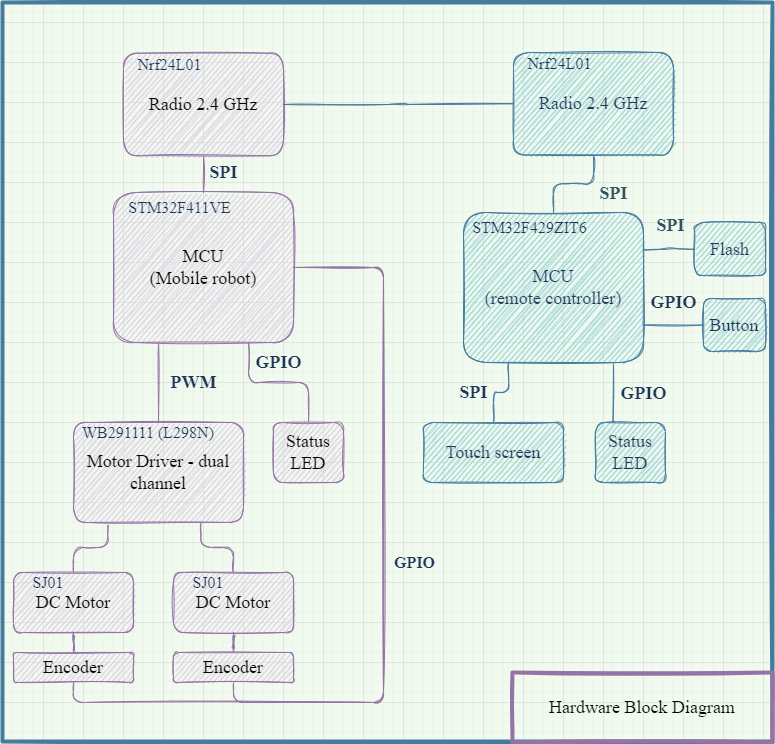

The diagram above was exported from draw.io. Its source (the exported page's mxGraphModel, read from the mxfile embedded in the PNG):
<mxGraphModel dx="2048" dy="754" grid="1" gridSize="10" guides="1" tooltips="1" connect="1" arrows="1" fold="1" page="1" pageScale="1" pageWidth="827" pageHeight="1169" background="#F1FAEE" math="0" shadow="0">
  <root>
    <mxCell id="0" />
    <mxCell id="1" parent="0" />
    <mxCell id="w8mIpnhObAFhSEqiOdWa-1" value="" style="rounded=0;whiteSpace=wrap;html=1;fontColor=#1D3557;strokeColor=#457B9D;fillColor=none;strokeWidth=4;sketch=1;fontFamily=Computer Modern;fontSource=https%3A%2F%2Ffonts.googleapis.com%2Fcss%3Ffamily%3DComputer%2BModern;shadow=0;glass=0;" parent="1" vertex="1">
      <mxGeometry x="-801" y="180" width="770" height="739" as="geometry" />
    </mxCell>
    <mxCell id="Uzonyh6WQcR22hM6_mPs-10" value="&lt;font face=&quot;Computer Modern&quot; style=&quot;font-size: 18px&quot;&gt;Hardware Block Diagram&lt;/font&gt;" style="rounded=0;whiteSpace=wrap;html=1;strokeColor=#9673a6;strokeWidth=4;fillColor=none;sketch=1;" parent="1" vertex="1">
      <mxGeometry x="-291" y="850" width="260" height="70" as="geometry" />
    </mxCell>
    <mxCell id="w8mIpnhObAFhSEqiOdWa-7" value="&lt;font face=&quot;Computer Modern&quot; data-font-src=&quot;https://fonts.googleapis.com/css?family=Computer+Modern&quot;&gt;SPI&lt;/font&gt;" style="edgeStyle=orthogonalEdgeStyle;shape=connector;rounded=1;sketch=1;orthogonalLoop=1;jettySize=auto;html=1;exitX=0.5;exitY=0;exitDx=0;exitDy=0;entryX=0.5;entryY=1;entryDx=0;entryDy=0;labelBackgroundColor=none;fontFamily=Helvetica;fontSize=18;fontColor=#345265;startArrow=none;startFill=0;endArrow=none;endFill=0;strokeColor=#457B9D;fontStyle=1;" parent="1" source="Uzonyh6WQcR22hM6_mPs-31" target="Uzonyh6WQcR22hM6_mPs-35" edge="1">
      <mxGeometry x="0.4108" y="-22" relative="1" as="geometry">
        <mxPoint x="-2" y="9" as="offset" />
      </mxGeometry>
    </mxCell>
    <mxCell id="w8mIpnhObAFhSEqiOdWa-22" value="SPI" style="edgeStyle=orthogonalEdgeStyle;shape=connector;rounded=1;sketch=1;orthogonalLoop=1;jettySize=auto;html=1;labelBackgroundColor=none;fontFamily=Computer Modern;fontSource=https%3A%2F%2Ffonts.googleapis.com%2Fcss%3Ffamily%3DComputer%2BModern;fontSize=18;fontColor=#1D3557;startArrow=none;startFill=0;endArrow=none;endFill=0;strokeColor=#457B9D;exitX=0.25;exitY=1;exitDx=0;exitDy=0;fontStyle=1" parent="1" source="Uzonyh6WQcR22hM6_mPs-31" target="w8mIpnhObAFhSEqiOdWa-21" edge="1">
      <mxGeometry x="0.2006" y="-20" relative="1" as="geometry">
        <mxPoint as="offset" />
      </mxGeometry>
    </mxCell>
    <mxCell id="w8mIpnhObAFhSEqiOdWa-14" value="&lt;font face=&quot;Computer Modern&quot; data-font-src=&quot;https://fonts.googleapis.com/css?family=Computer+Modern&quot; style=&quot;font-size: 18px&quot;&gt;&lt;b&gt;PWM&lt;/b&gt;&lt;/font&gt;" style="edgeStyle=orthogonalEdgeStyle;shape=connector;rounded=1;sketch=1;orthogonalLoop=1;jettySize=auto;html=1;labelBackgroundColor=none;fontFamily=Helvetica;fontSize=12;fontColor=#1D3557;startArrow=none;startFill=0;endArrow=none;endFill=0;strokeColor=#9673a6;exitX=0.25;exitY=1;exitDx=0;exitDy=0;fillColor=#e1d5e7;" parent="1" source="Uzonyh6WQcR22hM6_mPs-33" target="w8mIpnhObAFhSEqiOdWa-13" edge="1">
      <mxGeometry y="35" relative="1" as="geometry">
        <mxPoint as="offset" />
      </mxGeometry>
    </mxCell>
    <mxCell id="w8mIpnhObAFhSEqiOdWa-20" value="GPIO" style="edgeStyle=orthogonalEdgeStyle;shape=connector;rounded=1;sketch=1;orthogonalLoop=1;jettySize=auto;html=1;labelBackgroundColor=none;fontFamily=Computer Modern;fontSource=https%3A%2F%2Ffonts.googleapis.com%2Fcss%3Ffamily%3DComputer%2BModern;fontSize=18;fontColor=#1D3557;startArrow=none;startFill=0;endArrow=none;endFill=0;strokeColor=#9673a6;exitX=0.75;exitY=1;exitDx=0;exitDy=0;fontStyle=1;fillColor=#e1d5e7;" parent="1" source="Uzonyh6WQcR22hM6_mPs-33" target="w8mIpnhObAFhSEqiOdWa-19" edge="1">
      <mxGeometry y="20" relative="1" as="geometry">
        <mxPoint x="-1" as="offset" />
      </mxGeometry>
    </mxCell>
    <mxCell id="w8mIpnhObAFhSEqiOdWa-30" value="&lt;b&gt;&lt;font style=&quot;font-size: 18px&quot;&gt;SPI&lt;/font&gt;&lt;/b&gt;" style="edgeStyle=orthogonalEdgeStyle;shape=connector;rounded=1;sketch=1;orthogonalLoop=1;jettySize=auto;html=1;exitX=0.5;exitY=0;exitDx=0;exitDy=0;entryX=0.5;entryY=1;entryDx=0;entryDy=0;labelBackgroundColor=none;fontFamily=Computer Modern;fontSource=https%3A%2F%2Ffonts.googleapis.com%2Fcss%3Ffamily%3DComputer%2BModern;fontSize=16;fontColor=#1D3557;startArrow=none;startFill=0;endArrow=none;endFill=0;strokeColor=#9673a6;fillColor=#e1d5e7;" parent="1" source="Uzonyh6WQcR22hM6_mPs-33" target="w8mIpnhObAFhSEqiOdWa-28" edge="1">
      <mxGeometry x="0.0884" y="-20" relative="1" as="geometry">
        <mxPoint as="offset" />
      </mxGeometry>
    </mxCell>
    <mxCell id="w8mIpnhObAFhSEqiOdWa-16" value="" style="edgeStyle=orthogonalEdgeStyle;shape=connector;rounded=1;sketch=1;orthogonalLoop=1;jettySize=auto;html=1;labelBackgroundColor=none;fontFamily=Computer Modern;fontSource=https%3A%2F%2Ffonts.googleapis.com%2Fcss%3Ffamily%3DComputer%2BModern;fontSize=18;fontColor=#1D3557;startArrow=none;startFill=0;endArrow=none;endFill=0;strokeColor=#9673a6;exitX=0.202;exitY=1.024;exitDx=0;exitDy=0;exitPerimeter=0;fillColor=#e1d5e7;" parent="1" source="w8mIpnhObAFhSEqiOdWa-13" target="w8mIpnhObAFhSEqiOdWa-15" edge="1">
      <mxGeometry relative="1" as="geometry" />
    </mxCell>
    <mxCell id="w8mIpnhObAFhSEqiOdWa-18" value="" style="edgeStyle=orthogonalEdgeStyle;shape=connector;rounded=1;sketch=1;orthogonalLoop=1;jettySize=auto;html=1;labelBackgroundColor=none;fontFamily=Computer Modern;fontSource=https%3A%2F%2Ffonts.googleapis.com%2Fcss%3Ffamily%3DComputer%2BModern;fontSize=18;fontColor=#1D3557;startArrow=none;startFill=0;endArrow=none;endFill=0;strokeColor=#9673a6;exitX=0.75;exitY=1;exitDx=0;exitDy=0;fillColor=#e1d5e7;" parent="1" source="w8mIpnhObAFhSEqiOdWa-13" target="w8mIpnhObAFhSEqiOdWa-17" edge="1">
      <mxGeometry relative="1" as="geometry" />
    </mxCell>
    <mxCell id="w8mIpnhObAFhSEqiOdWa-42" value="" style="edgeStyle=orthogonalEdgeStyle;shape=connector;rounded=1;sketch=1;orthogonalLoop=1;jettySize=auto;html=1;labelBackgroundColor=none;fontFamily=Computer Modern;fontSource=https%3A%2F%2Ffonts.googleapis.com%2Fcss%3Ffamily%3DComputer%2BModern;fontSize=16;fontColor=#1D3557;startArrow=none;startFill=0;endArrow=none;endFill=0;strokeColor=#9673a6;fillColor=#e1d5e7;" parent="1" source="w8mIpnhObAFhSEqiOdWa-15" target="w8mIpnhObAFhSEqiOdWa-41" edge="1">
      <mxGeometry relative="1" as="geometry" />
    </mxCell>
    <mxCell id="w8mIpnhObAFhSEqiOdWa-44" value="" style="edgeStyle=orthogonalEdgeStyle;shape=connector;rounded=1;sketch=1;orthogonalLoop=1;jettySize=auto;html=1;labelBackgroundColor=none;fontFamily=Computer Modern;fontSource=https%3A%2F%2Ffonts.googleapis.com%2Fcss%3Ffamily%3DComputer%2BModern;fontSize=16;fontColor=#1D3557;startArrow=none;startFill=0;endArrow=none;endFill=0;strokeColor=#9673a6;fillColor=#e1d5e7;" parent="1" source="w8mIpnhObAFhSEqiOdWa-17" target="w8mIpnhObAFhSEqiOdWa-43" edge="1">
      <mxGeometry relative="1" as="geometry" />
    </mxCell>
    <mxCell id="w8mIpnhObAFhSEqiOdWa-19" value="Status LED" style="whiteSpace=wrap;html=1;fillColor=#e1d5e7;strokeColor=#9673a6;rounded=1;sketch=1;fontFamily=Computer Modern;fontSource=https%3A%2F%2Ffonts.googleapis.com%2Fcss%3Ffamily%3DComputer%2BModern;fontSize=18;" parent="1" vertex="1">
      <mxGeometry x="-530" y="600" width="70" height="60" as="geometry" />
    </mxCell>
    <mxCell id="w8mIpnhObAFhSEqiOdWa-21" value="&lt;font face=&quot;Computer Modern&quot; style=&quot;font-size: 18px&quot;&gt;Touch screen&lt;br&gt;&lt;/font&gt;" style="rounded=1;whiteSpace=wrap;html=1;fillColor=#A8DADC;strokeColor=#457B9D;fontColor=#1D3557;sketch=1;" parent="1" vertex="1">
      <mxGeometry x="-380" y="600" width="140" height="60" as="geometry" />
    </mxCell>
    <mxCell id="w8mIpnhObAFhSEqiOdWa-24" value="GPIO" style="edgeStyle=orthogonalEdgeStyle;shape=connector;rounded=1;sketch=1;orthogonalLoop=1;jettySize=auto;html=1;entryX=0.833;entryY=1.007;entryDx=0;entryDy=0;entryPerimeter=0;labelBackgroundColor=none;fontFamily=Computer Modern;fontSource=https%3A%2F%2Ffonts.googleapis.com%2Fcss%3Ffamily%3DComputer%2BModern;fontSize=18;fontColor=#1D3557;startArrow=none;startFill=0;endArrow=none;endFill=0;strokeColor=#457B9D;fontStyle=1;exitX=0.25;exitY=0;exitDx=0;exitDy=0;" parent="1" source="w8mIpnhObAFhSEqiOdWa-23" target="Uzonyh6WQcR22hM6_mPs-31" edge="1">
      <mxGeometry x="0.0115" y="-30" relative="1" as="geometry">
        <Array as="points">
          <mxPoint x="-190" y="600" />
        </Array>
        <mxPoint as="offset" />
      </mxGeometry>
    </mxCell>
    <mxCell id="w8mIpnhObAFhSEqiOdWa-23" value="Status LED" style="whiteSpace=wrap;html=1;fillColor=#A8DADC;strokeColor=#457B9D;fontColor=#1D3557;rounded=1;sketch=1;fontFamily=Computer Modern;fontSource=https%3A%2F%2Ffonts.googleapis.com%2Fcss%3Ffamily%3DComputer%2BModern;fontSize=18;" parent="1" vertex="1">
      <mxGeometry x="-208" y="600" width="70" height="60" as="geometry" />
    </mxCell>
    <mxCell id="w8mIpnhObAFhSEqiOdWa-26" value="" style="group" parent="1" vertex="1" connectable="0">
      <mxGeometry x="-310" y="220" width="180" height="112.5" as="geometry" />
    </mxCell>
    <mxCell id="Uzonyh6WQcR22hM6_mPs-35" value="&lt;font face=&quot;Computer Modern&quot; style=&quot;font-size: 18px&quot;&gt;Radio 2.4 GHz&lt;/font&gt;" style="rounded=1;whiteSpace=wrap;html=1;fillColor=#A8DADC;strokeColor=#457B9D;fontColor=#1D3557;sketch=1;" parent="w8mIpnhObAFhSEqiOdWa-26" vertex="1">
      <mxGeometry x="20" y="10" width="160" height="102.5" as="geometry" />
    </mxCell>
    <mxCell id="w8mIpnhObAFhSEqiOdWa-25" value="&lt;font style=&quot;font-size: 16px&quot;&gt;Nrf24L01&lt;/font&gt;" style="text;html=1;strokeColor=none;fillColor=none;align=center;verticalAlign=middle;whiteSpace=wrap;rounded=0;sketch=1;fontFamily=Computer Modern;fontSource=https%3A%2F%2Ffonts.googleapis.com%2Fcss%3Ffamily%3DComputer%2BModern;fontSize=18;fontColor=#1D3557;labelBorderColor=none;" parent="w8mIpnhObAFhSEqiOdWa-26" vertex="1">
      <mxGeometry width="133" height="42" as="geometry" />
    </mxCell>
    <mxCell id="w8mIpnhObAFhSEqiOdWa-27" value="" style="group" parent="1" vertex="1" connectable="0">
      <mxGeometry x="-700" y="220.75" width="180" height="112.5" as="geometry" />
    </mxCell>
    <mxCell id="w8mIpnhObAFhSEqiOdWa-28" value="&lt;font face=&quot;Computer Modern&quot; style=&quot;font-size: 18px&quot;&gt;Radio 2.4 GHz&lt;/font&gt;" style="rounded=1;whiteSpace=wrap;html=1;fillColor=#e1d5e7;strokeColor=#9673a6;sketch=1;" parent="w8mIpnhObAFhSEqiOdWa-27" vertex="1">
      <mxGeometry x="20" y="10" width="160" height="102.5" as="geometry" />
    </mxCell>
    <mxCell id="w8mIpnhObAFhSEqiOdWa-29" value="&lt;font style=&quot;font-size: 16px&quot;&gt;Nrf24L01&lt;/font&gt;" style="text;html=1;strokeColor=none;fillColor=none;align=center;verticalAlign=middle;whiteSpace=wrap;rounded=0;sketch=1;fontFamily=Computer Modern;fontSource=https%3A%2F%2Ffonts.googleapis.com%2Fcss%3Ffamily%3DComputer%2BModern;fontSize=18;fontColor=#1D3557;labelBorderColor=none;" parent="w8mIpnhObAFhSEqiOdWa-27" vertex="1">
      <mxGeometry width="133" height="42" as="geometry" />
    </mxCell>
    <mxCell id="w8mIpnhObAFhSEqiOdWa-31" style="edgeStyle=orthogonalEdgeStyle;shape=connector;rounded=1;sketch=1;orthogonalLoop=1;jettySize=auto;html=1;exitX=1;exitY=0.5;exitDx=0;exitDy=0;entryX=0;entryY=0.5;entryDx=0;entryDy=0;labelBackgroundColor=none;fontFamily=Computer Modern;fontSource=https%3A%2F%2Ffonts.googleapis.com%2Fcss%3Ffamily%3DComputer%2BModern;fontSize=16;fontColor=#1D3557;startArrow=none;startFill=0;endArrow=none;endFill=0;strokeColor=#457B9D;" parent="1" source="w8mIpnhObAFhSEqiOdWa-28" target="Uzonyh6WQcR22hM6_mPs-35" edge="1">
      <mxGeometry relative="1" as="geometry" />
    </mxCell>
    <mxCell id="w8mIpnhObAFhSEqiOdWa-45" style="edgeStyle=orthogonalEdgeStyle;shape=connector;rounded=1;sketch=1;orthogonalLoop=1;jettySize=auto;html=1;exitX=0.5;exitY=1;exitDx=0;exitDy=0;entryX=1;entryY=0.5;entryDx=0;entryDy=0;labelBackgroundColor=none;fontFamily=Computer Modern;fontSource=https%3A%2F%2Ffonts.googleapis.com%2Fcss%3Ffamily%3DComputer%2BModern;fontSize=16;fontColor=#1D3557;startArrow=none;startFill=0;endArrow=none;endFill=0;strokeColor=#9673a6;fillColor=#e1d5e7;" parent="1" source="w8mIpnhObAFhSEqiOdWa-41" target="Uzonyh6WQcR22hM6_mPs-33" edge="1">
      <mxGeometry relative="1" as="geometry">
        <Array as="points">
          <mxPoint x="-730" y="880" />
          <mxPoint x="-420" y="880" />
          <mxPoint x="-420" y="445" />
        </Array>
      </mxGeometry>
    </mxCell>
    <mxCell id="w8mIpnhObAFhSEqiOdWa-41" value="Encoder" style="whiteSpace=wrap;html=1;fillColor=#e1d5e7;strokeColor=#9673a6;rounded=1;sketch=1;fontFamily=Computer Modern;fontSource=https%3A%2F%2Ffonts.googleapis.com%2Fcss%3Ffamily%3DComputer%2BModern;fontSize=18;" parent="1" vertex="1">
      <mxGeometry x="-790" y="830" width="120" height="30" as="geometry" />
    </mxCell>
    <mxCell id="w8mIpnhObAFhSEqiOdWa-46" style="edgeStyle=orthogonalEdgeStyle;shape=connector;rounded=1;sketch=1;orthogonalLoop=1;jettySize=auto;html=1;exitX=0.5;exitY=1;exitDx=0;exitDy=0;labelBackgroundColor=none;fontFamily=Computer Modern;fontSource=https%3A%2F%2Ffonts.googleapis.com%2Fcss%3Ffamily%3DComputer%2BModern;fontSize=18;fontColor=#1D3557;startArrow=none;startFill=0;endArrow=none;endFill=0;strokeColor=#9673a6;entryX=1;entryY=0.5;entryDx=0;entryDy=0;fontStyle=1;fillColor=#e1d5e7;" parent="1" source="w8mIpnhObAFhSEqiOdWa-43" target="Uzonyh6WQcR22hM6_mPs-33" edge="1">
      <mxGeometry relative="1" as="geometry">
        <mxPoint x="-510" y="450" as="targetPoint" />
        <Array as="points">
          <mxPoint x="-570" y="880" />
          <mxPoint x="-420" y="880" />
          <mxPoint x="-420" y="445" />
        </Array>
      </mxGeometry>
    </mxCell>
    <mxCell id="w8mIpnhObAFhSEqiOdWa-47" value="GPIO" style="edgeLabel;html=1;align=center;verticalAlign=middle;resizable=0;points=[];fontSize=16;fontFamily=Computer Modern;fontColor=#1D3557;labelBackgroundColor=none;fontStyle=1" parent="w8mIpnhObAFhSEqiOdWa-46" vertex="1" connectable="0">
      <mxGeometry x="-0.0664" y="-1" relative="1" as="geometry">
        <mxPoint x="29" y="14" as="offset" />
      </mxGeometry>
    </mxCell>
    <mxCell id="w8mIpnhObAFhSEqiOdWa-43" value="&lt;span&gt;Encoder&lt;/span&gt;" style="whiteSpace=wrap;html=1;fontSize=18;fontFamily=Computer Modern;fillColor=#e1d5e7;strokeColor=#9673a6;rounded=1;sketch=1;fontSource=https%3A%2F%2Ffonts.googleapis.com%2Fcss%3Ffamily%3DComputer%2BModern;" parent="1" vertex="1">
      <mxGeometry x="-630" y="830" width="120" height="30" as="geometry" />
    </mxCell>
    <mxCell id="w8mIpnhObAFhSEqiOdWa-50" value="" style="group" parent="1" vertex="1" connectable="0">
      <mxGeometry x="-690" y="370" width="180" height="150" as="geometry" />
    </mxCell>
    <mxCell id="Uzonyh6WQcR22hM6_mPs-33" value="&lt;font face=&quot;Computer Modern&quot; style=&quot;font-size: 18px&quot;&gt;MCU&lt;br&gt;(Mobile robot)&lt;/font&gt;" style="rounded=1;whiteSpace=wrap;html=1;fillColor=#e1d5e7;strokeColor=#9673a6;sketch=1;" parent="w8mIpnhObAFhSEqiOdWa-50" vertex="1">
      <mxGeometry width="180" height="150" as="geometry" />
    </mxCell>
    <mxCell id="w8mIpnhObAFhSEqiOdWa-40" value="&lt;font style=&quot;font-size: 16px&quot;&gt;STM32F411VE&lt;/font&gt;" style="text;html=1;strokeColor=none;fillColor=none;align=center;verticalAlign=middle;whiteSpace=wrap;rounded=0;sketch=1;fontFamily=Computer Modern;fontSource=https%3A%2F%2Ffonts.googleapis.com%2Fcss%3Ffamily%3DComputer%2BModern;fontSize=16;fontColor=#1D3557;labelBorderColor=none;" parent="w8mIpnhObAFhSEqiOdWa-50" vertex="1">
      <mxGeometry width="133" height="30" as="geometry" />
    </mxCell>
    <mxCell id="w8mIpnhObAFhSEqiOdWa-51" value="" style="group" parent="1" vertex="1" connectable="0">
      <mxGeometry x="-340" y="390" width="180" height="150" as="geometry" />
    </mxCell>
    <mxCell id="Uzonyh6WQcR22hM6_mPs-31" value="&lt;font face=&quot;Computer Modern&quot; style=&quot;font-size: 18px&quot;&gt;MCU&lt;br&gt;(remote controller)&lt;/font&gt;" style="rounded=1;whiteSpace=wrap;html=1;fillColor=#A8DADC;strokeColor=#457B9D;fontColor=#1D3557;sketch=1;" parent="w8mIpnhObAFhSEqiOdWa-51" vertex="1">
      <mxGeometry width="180" height="150" as="geometry" />
    </mxCell>
    <mxCell id="w8mIpnhObAFhSEqiOdWa-38" value="&lt;font style=&quot;font-size: 16px;&quot;&gt;STM32F429ZIT6&lt;/font&gt;" style="text;html=1;strokeColor=none;fillColor=none;align=center;verticalAlign=middle;whiteSpace=wrap;rounded=0;sketch=1;fontFamily=Computer Modern;fontSource=https%3A%2F%2Ffonts.googleapis.com%2Fcss%3Ffamily%3DComputer%2BModern;fontSize=16;fontColor=#1D3557;labelBorderColor=none;" parent="w8mIpnhObAFhSEqiOdWa-51" vertex="1">
      <mxGeometry width="133" height="30" as="geometry" />
    </mxCell>
    <mxCell id="w8mIpnhObAFhSEqiOdWa-52" value="" style="group" parent="1" vertex="1" connectable="0">
      <mxGeometry x="-630" y="750" width="120" height="60" as="geometry" />
    </mxCell>
    <mxCell id="w8mIpnhObAFhSEqiOdWa-17" value="&lt;span&gt;DC Motor&lt;/span&gt;" style="whiteSpace=wrap;html=1;fontSize=18;fontFamily=Computer Modern;fillColor=#e1d5e7;strokeColor=#9673a6;rounded=1;sketch=1;fontSource=https%3A%2F%2Ffonts.googleapis.com%2Fcss%3Ffamily%3DComputer%2BModern;" parent="w8mIpnhObAFhSEqiOdWa-52" vertex="1">
      <mxGeometry width="120" height="60" as="geometry" />
    </mxCell>
    <mxCell id="w8mIpnhObAFhSEqiOdWa-48" value="&lt;font style=&quot;font-size: 16px&quot;&gt;SJ01&lt;/font&gt;" style="text;html=1;strokeColor=none;fillColor=none;align=center;verticalAlign=middle;whiteSpace=wrap;rounded=0;sketch=1;fontFamily=Computer Modern;fontSource=https%3A%2F%2Ffonts.googleapis.com%2Fcss%3Ffamily%3DComputer%2BModern;fontSize=16;fontColor=#1D3557;labelBorderColor=none;" parent="w8mIpnhObAFhSEqiOdWa-52" vertex="1">
      <mxGeometry width="70" height="20" as="geometry" />
    </mxCell>
    <mxCell id="w8mIpnhObAFhSEqiOdWa-54" value="" style="group" parent="1" vertex="1" connectable="0">
      <mxGeometry x="-790" y="750" width="120" height="60" as="geometry" />
    </mxCell>
    <mxCell id="w8mIpnhObAFhSEqiOdWa-15" value="DC Motor" style="whiteSpace=wrap;html=1;fillColor=#e1d5e7;strokeColor=#9673a6;rounded=1;sketch=1;fontFamily=Computer Modern;fontSource=https%3A%2F%2Ffonts.googleapis.com%2Fcss%3Ffamily%3DComputer%2BModern;fontSize=18;" parent="w8mIpnhObAFhSEqiOdWa-54" vertex="1">
      <mxGeometry width="120" height="60" as="geometry" />
    </mxCell>
    <mxCell id="w8mIpnhObAFhSEqiOdWa-53" value="&lt;font style=&quot;font-size: 16px&quot;&gt;SJ01&lt;/font&gt;" style="text;html=1;strokeColor=none;fillColor=none;align=center;verticalAlign=middle;whiteSpace=wrap;rounded=0;sketch=1;fontFamily=Computer Modern;fontSource=https%3A%2F%2Ffonts.googleapis.com%2Fcss%3Ffamily%3DComputer%2BModern;fontSize=16;fontColor=#1D3557;labelBorderColor=none;" parent="w8mIpnhObAFhSEqiOdWa-54" vertex="1">
      <mxGeometry width="70" height="20" as="geometry" />
    </mxCell>
    <mxCell id="w8mIpnhObAFhSEqiOdWa-59" value="" style="group" parent="1" vertex="1" connectable="0">
      <mxGeometry x="-730" y="600" width="170" height="100" as="geometry" />
    </mxCell>
    <mxCell id="w8mIpnhObAFhSEqiOdWa-13" value="Motor Driver - dual channel" style="whiteSpace=wrap;html=1;fillColor=#e1d5e7;strokeColor=#9673a6;rounded=1;sketch=1;fontFamily=Computer Modern;fontSource=https%3A%2F%2Ffonts.googleapis.com%2Fcss%3Ffamily%3DComputer%2BModern;fontSize=18;" parent="w8mIpnhObAFhSEqiOdWa-59" vertex="1">
      <mxGeometry width="170" height="100" as="geometry" />
    </mxCell>
    <mxCell id="w8mIpnhObAFhSEqiOdWa-55" value="&lt;font style=&quot;font-size: 16px&quot;&gt;WB291111 (L298N)&lt;/font&gt;" style="text;html=1;strokeColor=none;fillColor=none;align=center;verticalAlign=middle;whiteSpace=wrap;rounded=0;sketch=1;fontFamily=Computer Modern;fontSource=https%3A%2F%2Ffonts.googleapis.com%2Fcss%3Ffamily%3DComputer%2BModern;fontSize=16;fontColor=#1D3557;labelBorderColor=none;" parent="w8mIpnhObAFhSEqiOdWa-59" vertex="1">
      <mxGeometry width="150" height="20" as="geometry" />
    </mxCell>
    <mxCell id="Y_3C7noQgZC1ltdL1Iqm-3" value="SPI" style="edgeStyle=orthogonalEdgeStyle;shape=connector;rounded=1;sketch=1;orthogonalLoop=1;jettySize=auto;html=1;exitX=0;exitY=0.5;exitDx=0;exitDy=0;entryX=1;entryY=0.25;entryDx=0;entryDy=0;labelBackgroundColor=none;fontFamily=Computer Modern;fontSize=18;fontColor=#345265;startArrow=none;startFill=0;endArrow=none;endFill=0;strokeColor=#457B9D;fontStyle=1;fontSource=https%3A%2F%2Ffonts.googleapis.com%2Fcss%3Ffamily%3DComputer%2BModern;" parent="1" source="Y_3C7noQgZC1ltdL1Iqm-2" target="Uzonyh6WQcR22hM6_mPs-31" edge="1">
      <mxGeometry x="-0.1155" y="-23" relative="1" as="geometry">
        <mxPoint as="offset" />
      </mxGeometry>
    </mxCell>
    <mxCell id="Y_3C7noQgZC1ltdL1Iqm-2" value="&lt;font face=&quot;Computer Modern&quot; style=&quot;font-size: 18px&quot;&gt;Flash&lt;br&gt;&lt;/font&gt;" style="rounded=1;whiteSpace=wrap;html=1;fillColor=#A8DADC;strokeColor=#457B9D;fontColor=#1D3557;sketch=1;" parent="1" vertex="1">
      <mxGeometry x="-109" y="400" width="71" height="53" as="geometry" />
    </mxCell>
    <mxCell id="UAWZp_rnBYxKzVC1xBHg-2" value="&lt;font face=&quot;Computer Modern&quot; style=&quot;font-size: 18px&quot;&gt;Button&lt;br&gt;&lt;/font&gt;" style="rounded=1;whiteSpace=wrap;html=1;fillColor=#A8DADC;strokeColor=#457B9D;fontColor=#1D3557;sketch=1;" vertex="1" parent="1">
      <mxGeometry x="-100" y="476" width="62" height="53" as="geometry" />
    </mxCell>
    <mxCell id="UAWZp_rnBYxKzVC1xBHg-3" value="GPIO" style="edgeStyle=orthogonalEdgeStyle;shape=connector;rounded=1;sketch=1;orthogonalLoop=1;jettySize=auto;html=1;exitX=1;exitY=0.75;exitDx=0;exitDy=0;entryX=0;entryY=0.5;entryDx=0;entryDy=0;labelBackgroundColor=none;fontFamily=Computer Modern;fontSource=https%3A%2F%2Ffonts.googleapis.com%2Fcss%3Ffamily%3DComputer%2BModern;fontSize=18;fontColor=#1D3557;startArrow=none;startFill=0;endArrow=none;endFill=0;strokeColor=#457B9D;fontStyle=1" edge="1" parent="1" source="Uzonyh6WQcR22hM6_mPs-31" target="UAWZp_rnBYxKzVC1xBHg-2">
      <mxGeometry y="23" relative="1" as="geometry">
        <mxPoint x="-1" as="offset" />
      </mxGeometry>
    </mxCell>
  </root>
</mxGraphModel>